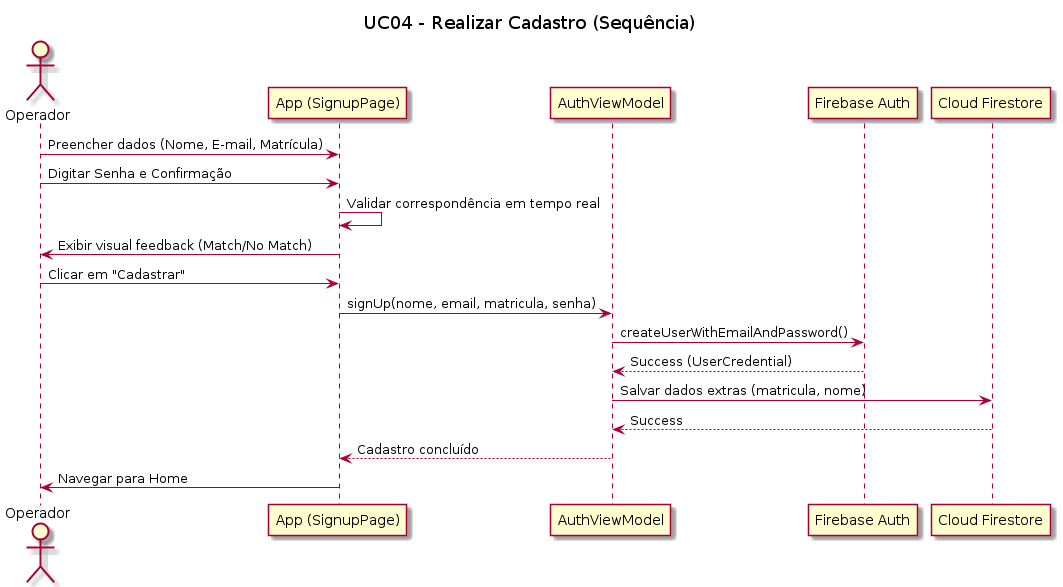

The diagram above was rendered by PlantUML. Its source (embedded in the PNG):
@startuml UC04 - Realizar Cadastro
title UC04 - Realizar Cadastro (Sequência)

actor Operador
participant "App (SignupPage)" as App
participant "AuthViewModel" as VM
participant "Firebase Auth" as Auth
participant "Cloud Firestore" as DB

Operador -> App: Preencher dados (Nome, E-mail, Matrícula)
Operador -> App: Digitar Senha e Confirmação
App -> App: Validar correspondência em tempo real
App -> Operador: Exibir visual feedback (Match/No Match)

Operador -> App: Clicar em "Cadastrar"
App -> VM: signUp(nome, email, matricula, senha)
VM -> Auth: createUserWithEmailAndPassword()
Auth --> VM: Success (UserCredential)

VM -> DB: Salvar dados extras (matricula, nome)
DB --> VM: Success

VM --> App: Cadastro concluído
App -> Operador: Navegar para Home
@enduml